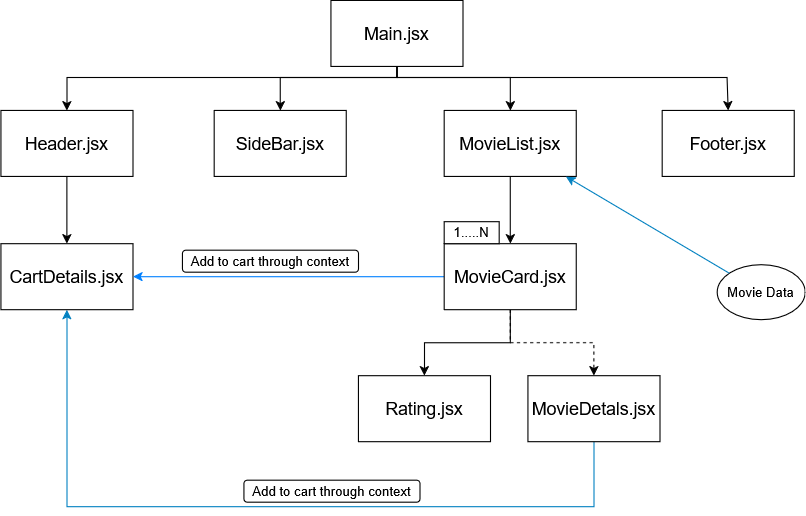

The diagram above was exported from draw.io. Its source (the exported page's mxGraphModel, read from the mxfile embedded in the PNG):
<mxGraphModel dx="1426" dy="759" grid="1" gridSize="10" guides="1" tooltips="1" connect="1" arrows="1" fold="1" page="1" pageScale="1" pageWidth="850" pageHeight="1100" background="none" math="0" shadow="0" adaptiveColors="none">
  <root>
    <mxCell id="0" />
    <mxCell id="1" parent="0" />
    <mxCell id="RFon0oEfO_7P7pYKev-r-6" style="edgeStyle=orthogonalEdgeStyle;rounded=0;orthogonalLoop=1;jettySize=auto;html=1;entryX=0.5;entryY=0;entryDx=0;entryDy=0;" edge="1" parent="1" source="RFon0oEfO_7P7pYKev-r-1" target="RFon0oEfO_7P7pYKev-r-2">
      <mxGeometry relative="1" as="geometry">
        <Array as="points">
          <mxPoint x="419" y="90" />
          <mxPoint x="119" y="90" />
        </Array>
      </mxGeometry>
    </mxCell>
    <mxCell id="RFon0oEfO_7P7pYKev-r-7" style="edgeStyle=orthogonalEdgeStyle;rounded=0;orthogonalLoop=1;jettySize=auto;html=1;entryX=0.5;entryY=0;entryDx=0;entryDy=0;" edge="1" parent="1" source="RFon0oEfO_7P7pYKev-r-1" target="RFon0oEfO_7P7pYKev-r-3">
      <mxGeometry relative="1" as="geometry">
        <Array as="points">
          <mxPoint x="419" y="90" />
          <mxPoint x="313" y="90" />
        </Array>
      </mxGeometry>
    </mxCell>
    <mxCell id="RFon0oEfO_7P7pYKev-r-8" style="edgeStyle=orthogonalEdgeStyle;rounded=0;orthogonalLoop=1;jettySize=auto;html=1;entryX=0.5;entryY=0;entryDx=0;entryDy=0;" edge="1" parent="1" source="RFon0oEfO_7P7pYKev-r-1" target="RFon0oEfO_7P7pYKev-r-4">
      <mxGeometry relative="1" as="geometry">
        <Array as="points">
          <mxPoint x="419" y="90" />
          <mxPoint x="522" y="90" />
        </Array>
      </mxGeometry>
    </mxCell>
    <mxCell id="RFon0oEfO_7P7pYKev-r-9" style="edgeStyle=orthogonalEdgeStyle;rounded=0;orthogonalLoop=1;jettySize=auto;html=1;entryX=0.5;entryY=0;entryDx=0;entryDy=0;" edge="1" parent="1" source="RFon0oEfO_7P7pYKev-r-1" target="RFon0oEfO_7P7pYKev-r-5">
      <mxGeometry relative="1" as="geometry">
        <Array as="points">
          <mxPoint x="419" y="90" />
          <mxPoint x="719" y="90" />
        </Array>
      </mxGeometry>
    </mxCell>
    <mxCell id="RFon0oEfO_7P7pYKev-r-1" value="&lt;font style=&quot;font-size: 16px;&quot;&gt;Main.jsx&lt;/font&gt;" style="rounded=0;whiteSpace=wrap;html=1;" vertex="1" parent="1">
      <mxGeometry x="359" y="20" width="120" height="60" as="geometry" />
    </mxCell>
    <mxCell id="RFon0oEfO_7P7pYKev-r-15" style="edgeStyle=orthogonalEdgeStyle;rounded=0;orthogonalLoop=1;jettySize=auto;html=1;entryX=0.5;entryY=0;entryDx=0;entryDy=0;" edge="1" parent="1" source="RFon0oEfO_7P7pYKev-r-2" target="RFon0oEfO_7P7pYKev-r-12">
      <mxGeometry relative="1" as="geometry" />
    </mxCell>
    <mxCell id="RFon0oEfO_7P7pYKev-r-2" value="&lt;font style=&quot;font-size: 16px;&quot;&gt;Header.jsx&lt;/font&gt;" style="rounded=0;whiteSpace=wrap;html=1;" vertex="1" parent="1">
      <mxGeometry x="59" y="120" width="120" height="60" as="geometry" />
    </mxCell>
    <mxCell id="RFon0oEfO_7P7pYKev-r-3" value="&lt;font style=&quot;font-size: 16px;&quot;&gt;SideBar.jsx&lt;/font&gt;" style="rounded=0;whiteSpace=wrap;html=1;" vertex="1" parent="1">
      <mxGeometry x="253" y="120" width="120" height="60" as="geometry" />
    </mxCell>
    <mxCell id="RFon0oEfO_7P7pYKev-r-17" style="edgeStyle=orthogonalEdgeStyle;rounded=0;orthogonalLoop=1;jettySize=auto;html=1;entryX=0.5;entryY=0;entryDx=0;entryDy=0;" edge="1" parent="1" source="RFon0oEfO_7P7pYKev-r-4" target="RFon0oEfO_7P7pYKev-r-16">
      <mxGeometry relative="1" as="geometry" />
    </mxCell>
    <mxCell id="RFon0oEfO_7P7pYKev-r-4" value="&lt;font style=&quot;font-size: 16px;&quot;&gt;MovieList.jsx&lt;/font&gt;" style="rounded=0;whiteSpace=wrap;html=1;" vertex="1" parent="1">
      <mxGeometry x="462" y="120" width="120" height="60" as="geometry" />
    </mxCell>
    <mxCell id="RFon0oEfO_7P7pYKev-r-5" value="&lt;div&gt;&lt;font style=&quot;font-size: 16px;&quot;&gt;Footer.jsx&lt;/font&gt;&lt;/div&gt;" style="rounded=0;whiteSpace=wrap;html=1;fillColor=default;" vertex="1" parent="1">
      <mxGeometry x="660" y="120" width="120" height="60" as="geometry" />
    </mxCell>
    <mxCell id="RFon0oEfO_7P7pYKev-r-10" value="&lt;font style=&quot;font-size: 16px;&quot;&gt;Rating.jsx&lt;/font&gt;" style="rounded=0;whiteSpace=wrap;html=1;" vertex="1" parent="1">
      <mxGeometry x="384" y="361" width="120" height="60" as="geometry" />
    </mxCell>
    <mxCell id="RFon0oEfO_7P7pYKev-r-26" style="edgeStyle=orthogonalEdgeStyle;rounded=0;orthogonalLoop=1;jettySize=auto;html=1;strokeColor=light-dark(#0080c0, #ededed);" edge="1" parent="1" source="RFon0oEfO_7P7pYKev-r-11" target="RFon0oEfO_7P7pYKev-r-12">
      <mxGeometry relative="1" as="geometry">
        <Array as="points">
          <mxPoint x="598" y="480" />
          <mxPoint x="119" y="480" />
        </Array>
      </mxGeometry>
    </mxCell>
    <mxCell id="RFon0oEfO_7P7pYKev-r-11" value="&lt;font style=&quot;font-size: 16px;&quot;&gt;MovieDetals.jsx&lt;/font&gt;" style="rounded=0;whiteSpace=wrap;html=1;" vertex="1" parent="1">
      <mxGeometry x="538" y="361" width="120" height="60" as="geometry" />
    </mxCell>
    <mxCell id="RFon0oEfO_7P7pYKev-r-12" value="&lt;div&gt;&lt;font style=&quot;font-size: 16px;&quot;&gt;CartDetails.jsx&lt;/font&gt;&lt;/div&gt;" style="rounded=0;whiteSpace=wrap;html=1;" vertex="1" parent="1">
      <mxGeometry x="59" y="241" width="120" height="60" as="geometry" />
    </mxCell>
    <mxCell id="RFon0oEfO_7P7pYKev-r-18" style="edgeStyle=orthogonalEdgeStyle;rounded=0;orthogonalLoop=1;jettySize=auto;html=1;" edge="1" parent="1" source="RFon0oEfO_7P7pYKev-r-16" target="RFon0oEfO_7P7pYKev-r-10">
      <mxGeometry relative="1" as="geometry" />
    </mxCell>
    <mxCell id="RFon0oEfO_7P7pYKev-r-19" style="edgeStyle=orthogonalEdgeStyle;rounded=0;orthogonalLoop=1;jettySize=auto;html=1;dashed=1;" edge="1" parent="1" source="RFon0oEfO_7P7pYKev-r-16" target="RFon0oEfO_7P7pYKev-r-11">
      <mxGeometry relative="1" as="geometry" />
    </mxCell>
    <mxCell id="RFon0oEfO_7P7pYKev-r-24" style="edgeStyle=orthogonalEdgeStyle;rounded=0;orthogonalLoop=1;jettySize=auto;html=1;strokeColor=light-dark(#0080ff, #ededed);" edge="1" parent="1" source="RFon0oEfO_7P7pYKev-r-16" target="RFon0oEfO_7P7pYKev-r-12">
      <mxGeometry relative="1" as="geometry" />
    </mxCell>
    <mxCell id="RFon0oEfO_7P7pYKev-r-16" value="&lt;div&gt;&lt;font style=&quot;font-size: 16px;&quot;&gt;MovieCard.jsx&lt;/font&gt;&lt;/div&gt;" style="rounded=0;whiteSpace=wrap;html=1;" vertex="1" parent="1">
      <mxGeometry x="462" y="241" width="120" height="60" as="geometry" />
    </mxCell>
    <mxCell id="RFon0oEfO_7P7pYKev-r-21" value="1.....N" style="rounded=0;whiteSpace=wrap;html=1;" vertex="1" parent="1">
      <mxGeometry x="462" y="221" width="50" height="20" as="geometry" />
    </mxCell>
    <mxCell id="RFon0oEfO_7P7pYKev-r-25" value="&lt;div&gt;Add to cart through context&lt;/div&gt;" style="rounded=1;whiteSpace=wrap;html=1;" vertex="1" parent="1">
      <mxGeometry x="224" y="247" width="160" height="20" as="geometry" />
    </mxCell>
    <mxCell id="RFon0oEfO_7P7pYKev-r-27" value="&lt;div&gt;Add to cart through context&lt;/div&gt;" style="rounded=1;whiteSpace=wrap;html=1;" vertex="1" parent="1">
      <mxGeometry x="280" y="456" width="160" height="20" as="geometry" />
    </mxCell>
    <mxCell id="RFon0oEfO_7P7pYKev-r-28" value="Movie Data" style="ellipse;whiteSpace=wrap;html=1;" vertex="1" parent="1">
      <mxGeometry x="710" y="260" width="80" height="50" as="geometry" />
    </mxCell>
    <mxCell id="RFon0oEfO_7P7pYKev-r-31" value="" style="endArrow=classic;html=1;rounded=0;strokeColor=light-dark(#0080c0, #ededed);" edge="1" parent="1" source="RFon0oEfO_7P7pYKev-r-28" target="RFon0oEfO_7P7pYKev-r-4">
      <mxGeometry width="50" height="50" relative="1" as="geometry">
        <mxPoint x="640" y="260" as="sourcePoint" />
        <mxPoint x="690" y="210" as="targetPoint" />
      </mxGeometry>
    </mxCell>
  </root>
</mxGraphModel>